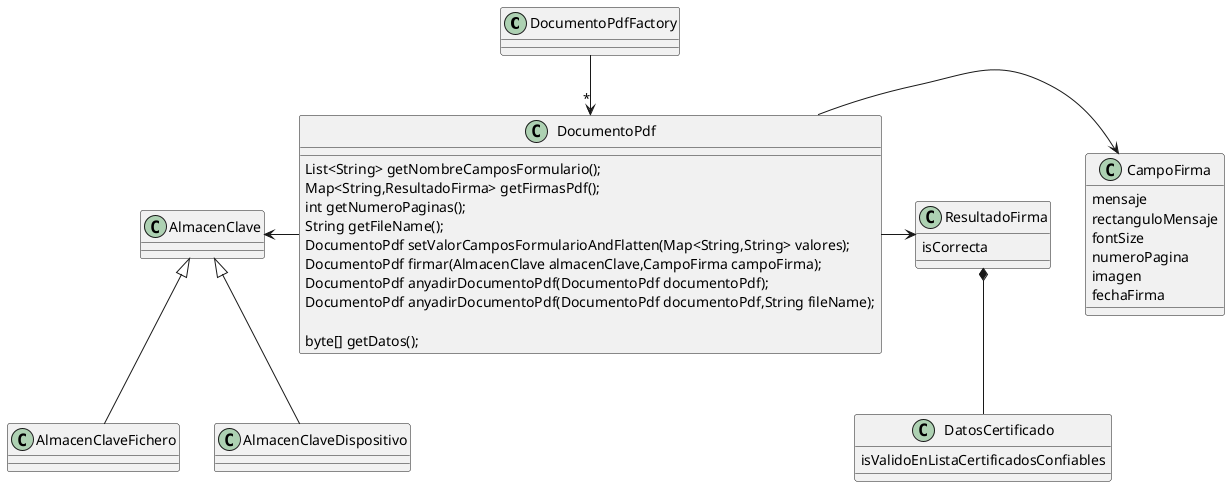

The diagram above was rendered by PlantUML. Its source (embedded in the PNG):
@startuml

DocumentoPdfFactory --> "*" DocumentoPdf

 AlmacenClave <- DocumentoPdf
DocumentoPdf -> CampoFirma
DocumentoPdf -> ResultadoFirma
AlmacenClave <|-- AlmacenClaveFichero
AlmacenClave <|-- AlmacenClaveDispositivo

ResultadoFirma *-- DatosCertificado

class DocumentoPdf {
    List<String> getNombreCamposFormulario();
    Map<String,ResultadoFirma> getFirmasPdf();
    int getNumeroPaginas();
    String getFileName();


    DocumentoPdf setValorCamposFormularioAndFlatten(Map<String,String> valores);
    DocumentoPdf firmar(AlmacenClave almacenClave,CampoFirma campoFirma);
    DocumentoPdf anyadirDocumentoPdf(DocumentoPdf documentoPdf);
    DocumentoPdf anyadirDocumentoPdf(DocumentoPdf documentoPdf,String fileName);

    byte[] getDatos();
}

class ResultadoFirma {
    isCorrecta
}

class DatosCertificado {
    isValidoEnListaCertificadosConfiables
}

class CampoFirma {
mensaje
rectanguloMensaje
fontSize
numeroPagina
imagen
fechaFirma
}

@enduml